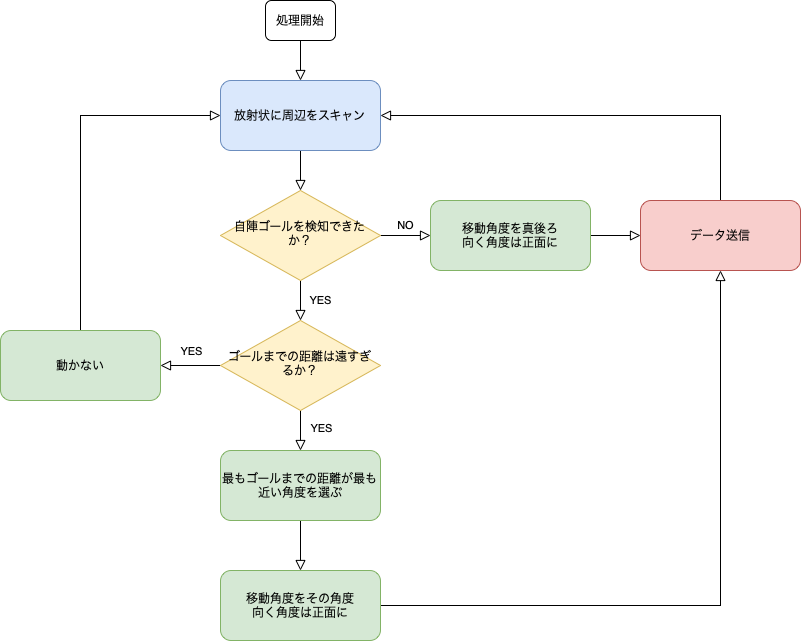

The diagram above was exported from draw.io. Its source (the exported page's mxGraphModel, read from the mxfile embedded in the PNG):
<mxGraphModel dx="976" dy="955" grid="1" gridSize="10" guides="1" tooltips="1" connect="1" arrows="1" fold="1" page="1" pageScale="1" pageWidth="827" pageHeight="1169" math="0" shadow="0">
  <root>
    <mxCell id="WIyWlLk6GJQsqaUBKTNV-0" />
    <mxCell id="WIyWlLk6GJQsqaUBKTNV-1" parent="WIyWlLk6GJQsqaUBKTNV-0" />
    <mxCell id="WIyWlLk6GJQsqaUBKTNV-2" value="" style="rounded=0;html=1;jettySize=auto;orthogonalLoop=1;fontSize=11;endArrow=block;endFill=0;endSize=8;strokeWidth=1;shadow=0;labelBackgroundColor=none;edgeStyle=orthogonalEdgeStyle;" parent="WIyWlLk6GJQsqaUBKTNV-1" source="WIyWlLk6GJQsqaUBKTNV-3" target="WIyWlLk6GJQsqaUBKTNV-6" edge="1">
      <mxGeometry relative="1" as="geometry" />
    </mxCell>
    <mxCell id="WIyWlLk6GJQsqaUBKTNV-3" value="放射状に周辺をスキャン" style="rounded=1;whiteSpace=wrap;html=1;fontSize=12;glass=0;strokeWidth=1;shadow=0;fillColor=#dae8fc;strokeColor=#6c8ebf;" parent="WIyWlLk6GJQsqaUBKTNV-1" vertex="1">
      <mxGeometry x="240" y="150" width="160" height="70" as="geometry" />
    </mxCell>
    <mxCell id="WIyWlLk6GJQsqaUBKTNV-5" value="NO" style="edgeStyle=orthogonalEdgeStyle;rounded=0;html=1;jettySize=auto;orthogonalLoop=1;fontSize=11;endArrow=block;endFill=0;endSize=8;strokeWidth=1;shadow=0;labelBackgroundColor=none;" parent="WIyWlLk6GJQsqaUBKTNV-1" source="WIyWlLk6GJQsqaUBKTNV-6" target="WIyWlLk6GJQsqaUBKTNV-7" edge="1">
      <mxGeometry y="10" relative="1" as="geometry">
        <mxPoint as="offset" />
      </mxGeometry>
    </mxCell>
    <mxCell id="sl2QCIn-KdeMag-0a7SU-47" value="YES" style="edgeStyle=orthogonalEdgeStyle;rounded=0;orthogonalLoop=1;jettySize=auto;html=1;endArrow=block;endFill=0;endSize=8;" edge="1" parent="WIyWlLk6GJQsqaUBKTNV-1" source="WIyWlLk6GJQsqaUBKTNV-6" target="sl2QCIn-KdeMag-0a7SU-46">
      <mxGeometry y="20" relative="1" as="geometry">
        <mxPoint as="offset" />
      </mxGeometry>
    </mxCell>
    <mxCell id="WIyWlLk6GJQsqaUBKTNV-6" value="自陣ゴールを検知できたか？" style="rhombus;whiteSpace=wrap;html=1;shadow=0;fontFamily=Helvetica;fontSize=12;align=center;strokeWidth=1;spacing=6;spacingTop=-4;fillColor=#fff2cc;strokeColor=#d6b656;" parent="WIyWlLk6GJQsqaUBKTNV-1" vertex="1">
      <mxGeometry x="240" y="260" width="160" height="90" as="geometry" />
    </mxCell>
    <mxCell id="sl2QCIn-KdeMag-0a7SU-8" style="edgeStyle=orthogonalEdgeStyle;rounded=0;orthogonalLoop=1;jettySize=auto;html=1;exitX=1;exitY=0.5;exitDx=0;exitDy=0;entryX=0;entryY=0.5;entryDx=0;entryDy=0;endArrow=block;endFill=0;endSize=8;" edge="1" parent="WIyWlLk6GJQsqaUBKTNV-1" source="WIyWlLk6GJQsqaUBKTNV-7" target="sl2QCIn-KdeMag-0a7SU-4">
      <mxGeometry relative="1" as="geometry" />
    </mxCell>
    <mxCell id="WIyWlLk6GJQsqaUBKTNV-7" value="移動角度を真後ろ&lt;br&gt;向く角度は正面に" style="rounded=1;whiteSpace=wrap;html=1;fontSize=12;glass=0;strokeWidth=1;shadow=0;fillColor=#d5e8d4;strokeColor=#82b366;" parent="WIyWlLk6GJQsqaUBKTNV-1" vertex="1">
      <mxGeometry x="450" y="270" width="160" height="70" as="geometry" />
    </mxCell>
    <mxCell id="sl2QCIn-KdeMag-0a7SU-9" style="edgeStyle=orthogonalEdgeStyle;rounded=0;orthogonalLoop=1;jettySize=auto;html=1;exitX=0.5;exitY=0;exitDx=0;exitDy=0;endArrow=block;endFill=0;entryX=1;entryY=0.5;entryDx=0;entryDy=0;endSize=8;" edge="1" parent="WIyWlLk6GJQsqaUBKTNV-1" source="sl2QCIn-KdeMag-0a7SU-4" target="WIyWlLk6GJQsqaUBKTNV-3">
      <mxGeometry relative="1" as="geometry">
        <mxPoint x="739.8333333333335" y="190" as="targetPoint" />
      </mxGeometry>
    </mxCell>
    <mxCell id="sl2QCIn-KdeMag-0a7SU-4" value="データ送信" style="rounded=1;whiteSpace=wrap;html=1;fontSize=12;glass=0;strokeWidth=1;shadow=0;fillColor=#f8cecc;strokeColor=#b85450;" vertex="1" parent="WIyWlLk6GJQsqaUBKTNV-1">
      <mxGeometry x="660" y="270" width="160" height="70" as="geometry" />
    </mxCell>
    <mxCell id="sl2QCIn-KdeMag-0a7SU-24" value="" style="edgeStyle=orthogonalEdgeStyle;rounded=0;orthogonalLoop=1;jettySize=auto;html=1;endArrow=block;endFill=0;endSize=8;" edge="1" parent="WIyWlLk6GJQsqaUBKTNV-1" target="sl2QCIn-KdeMag-0a7SU-15">
      <mxGeometry relative="1" as="geometry">
        <mxPoint x="319.9999999999999" y="470" as="sourcePoint" />
      </mxGeometry>
    </mxCell>
    <mxCell id="sl2QCIn-KdeMag-0a7SU-48" value="YES" style="edgeLabel;html=1;align=center;verticalAlign=middle;resizable=0;points=[];" vertex="1" connectable="0" parent="sl2QCIn-KdeMag-0a7SU-24">
      <mxGeometry x="0.12" y="-2" relative="1" as="geometry">
        <mxPoint x="22" as="offset" />
      </mxGeometry>
    </mxCell>
    <mxCell id="sl2QCIn-KdeMag-0a7SU-22" value="" style="edgeStyle=orthogonalEdgeStyle;rounded=0;orthogonalLoop=1;jettySize=auto;html=1;endArrow=block;endFill=0;endSize=8;" edge="1" parent="WIyWlLk6GJQsqaUBKTNV-1" source="sl2QCIn-KdeMag-0a7SU-15" target="sl2QCIn-KdeMag-0a7SU-21">
      <mxGeometry relative="1" as="geometry" />
    </mxCell>
    <mxCell id="sl2QCIn-KdeMag-0a7SU-15" value="最もゴールまでの距離が最も近い角度を選ぶ" style="rounded=1;whiteSpace=wrap;html=1;fontSize=12;glass=0;strokeWidth=1;shadow=0;fillColor=#d5e8d4;strokeColor=#82b366;" vertex="1" parent="WIyWlLk6GJQsqaUBKTNV-1">
      <mxGeometry x="240" y="520" width="160" height="70" as="geometry" />
    </mxCell>
    <mxCell id="sl2QCIn-KdeMag-0a7SU-55" value="" style="edgeStyle=orthogonalEdgeStyle;rounded=0;orthogonalLoop=1;jettySize=auto;html=1;endArrow=block;endFill=0;endSize=8;" edge="1" parent="WIyWlLk6GJQsqaUBKTNV-1" source="sl2QCIn-KdeMag-0a7SU-18" target="WIyWlLk6GJQsqaUBKTNV-3">
      <mxGeometry relative="1" as="geometry" />
    </mxCell>
    <mxCell id="sl2QCIn-KdeMag-0a7SU-18" value="処理開始" style="rounded=1;whiteSpace=wrap;html=1;strokeColor=#000000;" vertex="1" parent="WIyWlLk6GJQsqaUBKTNV-1">
      <mxGeometry x="285" y="70" width="70" height="40" as="geometry" />
    </mxCell>
    <mxCell id="sl2QCIn-KdeMag-0a7SU-57" style="edgeStyle=orthogonalEdgeStyle;rounded=0;orthogonalLoop=1;jettySize=auto;html=1;exitX=1;exitY=0.5;exitDx=0;exitDy=0;endArrow=block;endFill=0;endSize=8;" edge="1" parent="WIyWlLk6GJQsqaUBKTNV-1" source="sl2QCIn-KdeMag-0a7SU-21" target="sl2QCIn-KdeMag-0a7SU-4">
      <mxGeometry relative="1" as="geometry" />
    </mxCell>
    <mxCell id="sl2QCIn-KdeMag-0a7SU-21" value="移動角度をその角度&lt;br&gt;向く角度は正面に" style="rounded=1;whiteSpace=wrap;html=1;fontSize=12;glass=0;strokeWidth=1;shadow=0;fillColor=#d5e8d4;strokeColor=#82b366;" vertex="1" parent="WIyWlLk6GJQsqaUBKTNV-1">
      <mxGeometry x="240" y="640" width="160" height="70" as="geometry" />
    </mxCell>
    <mxCell id="sl2QCIn-KdeMag-0a7SU-54" value="" style="edgeStyle=orthogonalEdgeStyle;rounded=0;orthogonalLoop=1;jettySize=auto;html=1;endArrow=block;endFill=0;endSize=8;" edge="1" parent="WIyWlLk6GJQsqaUBKTNV-1" source="sl2QCIn-KdeMag-0a7SU-46" target="sl2QCIn-KdeMag-0a7SU-51">
      <mxGeometry relative="1" as="geometry" />
    </mxCell>
    <mxCell id="sl2QCIn-KdeMag-0a7SU-60" value="YES" style="edgeLabel;html=1;align=center;verticalAlign=middle;resizable=0;points=[];" vertex="1" connectable="0" parent="sl2QCIn-KdeMag-0a7SU-54">
      <mxGeometry x="-0.0194" y="1" relative="1" as="geometry">
        <mxPoint y="-16" as="offset" />
      </mxGeometry>
    </mxCell>
    <mxCell id="sl2QCIn-KdeMag-0a7SU-46" value="ゴールまでの距離は遠すぎるか？" style="rhombus;whiteSpace=wrap;html=1;shadow=0;fontFamily=Helvetica;fontSize=12;align=center;strokeWidth=1;spacing=6;spacingTop=-4;fillColor=#fff2cc;strokeColor=#d6b656;" vertex="1" parent="WIyWlLk6GJQsqaUBKTNV-1">
      <mxGeometry x="240" y="390" width="160" height="90" as="geometry" />
    </mxCell>
    <mxCell id="sl2QCIn-KdeMag-0a7SU-56" style="edgeStyle=orthogonalEdgeStyle;rounded=0;orthogonalLoop=1;jettySize=auto;html=1;exitX=0.5;exitY=0;exitDx=0;exitDy=0;entryX=0;entryY=0.5;entryDx=0;entryDy=0;endArrow=block;endFill=0;endSize=8;" edge="1" parent="WIyWlLk6GJQsqaUBKTNV-1" source="sl2QCIn-KdeMag-0a7SU-51" target="WIyWlLk6GJQsqaUBKTNV-3">
      <mxGeometry relative="1" as="geometry" />
    </mxCell>
    <mxCell id="sl2QCIn-KdeMag-0a7SU-51" value="動かない" style="rounded=1;whiteSpace=wrap;html=1;fontSize=12;glass=0;strokeWidth=1;shadow=0;fillColor=#d5e8d4;strokeColor=#82b366;" vertex="1" parent="WIyWlLk6GJQsqaUBKTNV-1">
      <mxGeometry x="20" y="400" width="160" height="70" as="geometry" />
    </mxCell>
  </root>
</mxGraphModel>